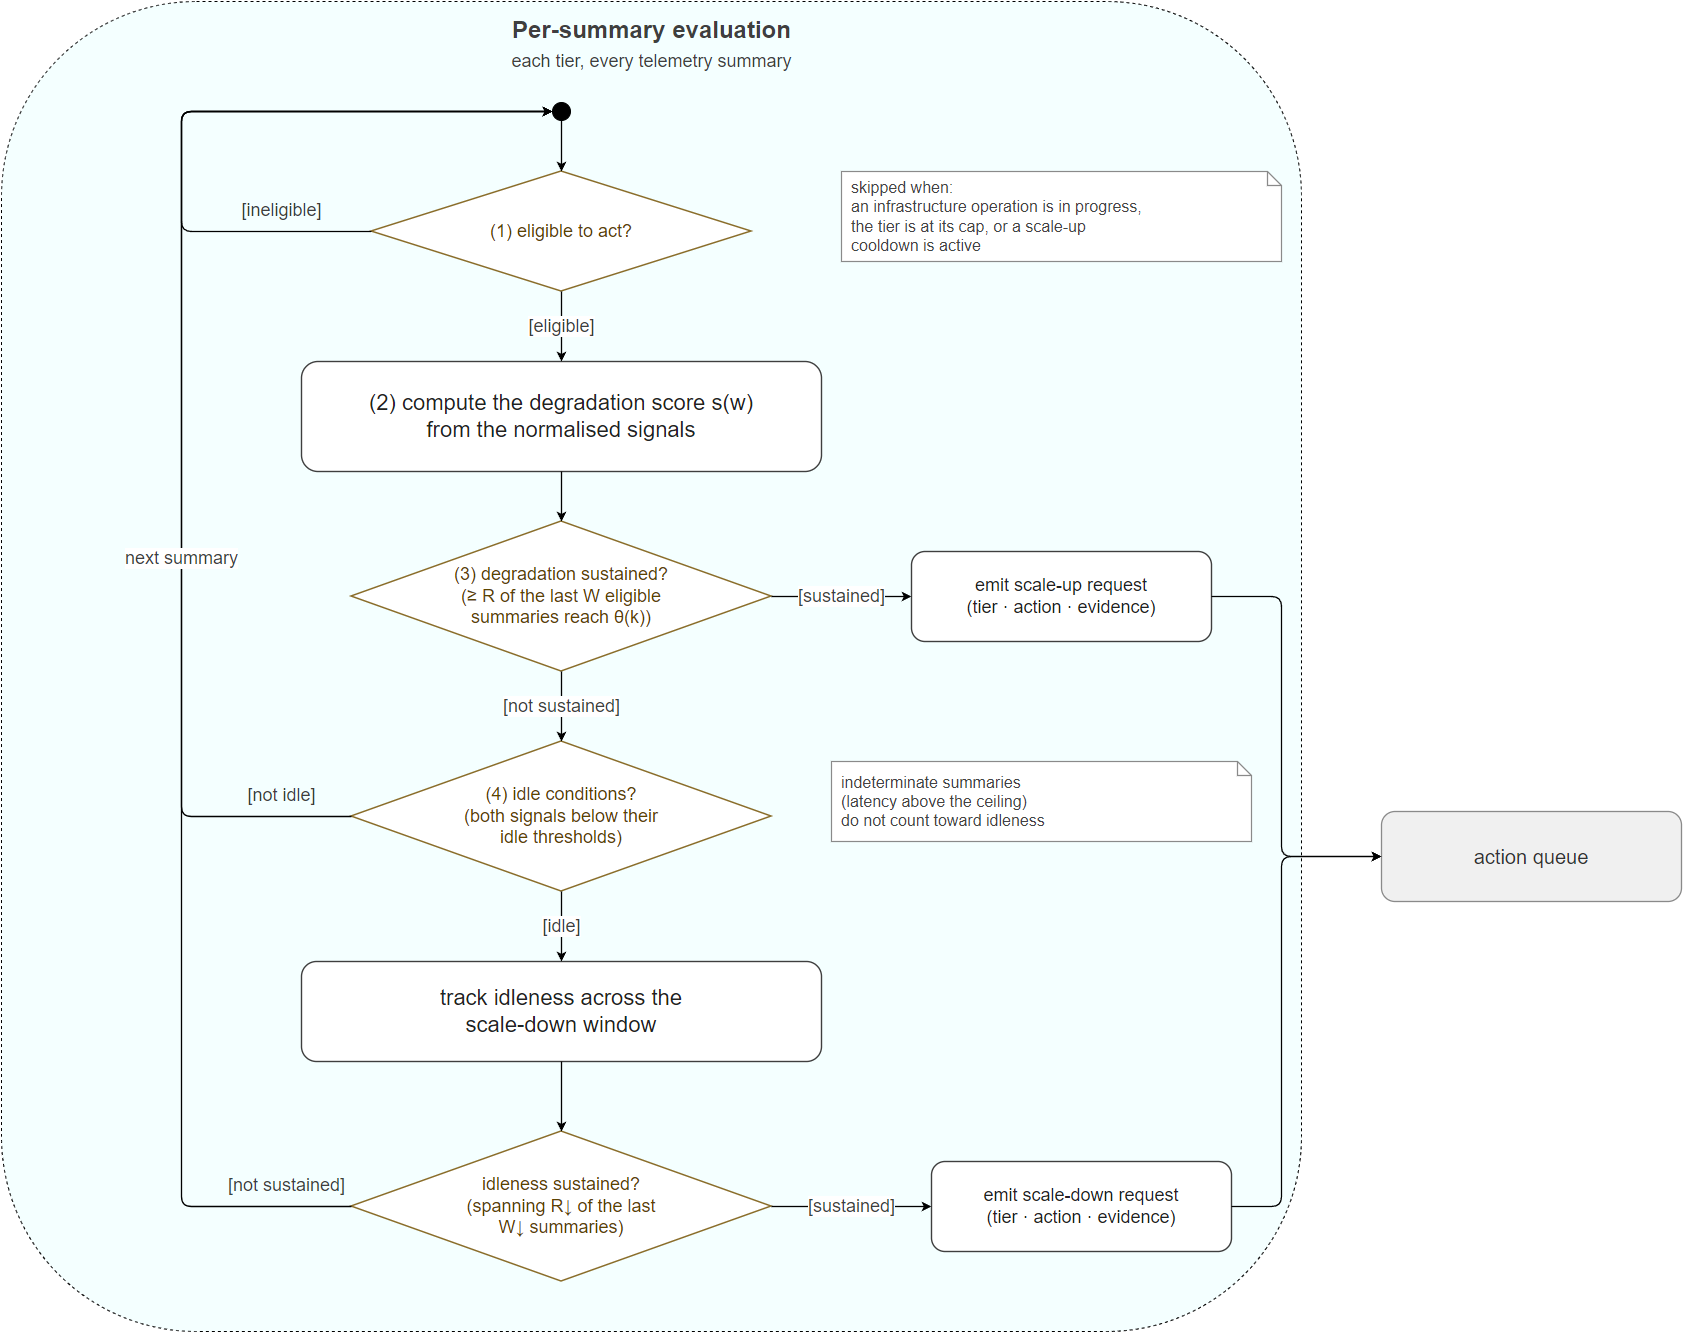

The diagram above was exported from draw.io. Its source (the exported page's mxGraphModel, read from the mxfile embedded in the PNG):
<mxGraphModel dx="1726" dy="1780" grid="1" gridSize="10" guides="1" tooltips="1" connect="1" arrows="1" fold="1" page="1" pageScale="1" pageWidth="2160" pageHeight="1440" background="#FFFFFF" math="0" shadow="0">
  <root>
    <mxCell id="0" />
    <mxCell id="1" parent="0" />
    <mxCell id="3" parent="1" style="rounded=1;whiteSpace=wrap;html=1;dashed=1;fillColor=#F4FFFF;genre=process;fontFamily=Helvetica;fontSize=18;" value="" vertex="1">
      <mxGeometry height="1330" width="1300" x="440" y="70" as="geometry" />
    </mxCell>
    <mxCell id="4" parent="1" style="text;html=1;align=center;verticalAlign=middle;fontFamily=Helvetica;fontSize=24;fontStyle=1;fontColor=#3F3F3F;" value="Per-summary evaluation" vertex="1">
      <mxGeometry height="38" width="1300" x="440" y="80" as="geometry" />
    </mxCell>
    <mxCell id="5" parent="1" style="text;html=1;align=center;verticalAlign=middle;fontFamily=Helvetica;fontSize=18;fontColor=#3F3F3F;" value="each tier, every telemetry summary" vertex="1">
      <mxGeometry height="28" width="1300" x="440" y="116" as="geometry" />
    </mxCell>
    <mxCell id="6" parent="1" style="ellipse;whiteSpace=wrap;html=1;fillColor=#000000;strokeColor=#000000;fontFamily=Helvetica;" value="" vertex="1">
      <mxGeometry height="18" width="18" x="991" y="171" as="geometry" />
    </mxCell>
    <mxCell id="7" parent="1" style="rhombus;whiteSpace=wrap;html=1;fillColor=#FFFFFF;strokeColor=#8A6D2A;strokeWidth=1.5;fontFamily=Helvetica;fontSize=18;fontColor=#5C4400;" value="(1) eligible to act?" vertex="1">
      <mxGeometry height="120" width="380" x="810" y="240" as="geometry" />
    </mxCell>
    <mxCell id="8" parent="1" style="shape=note;whiteSpace=wrap;html=1;size=14;fillColor=#FFFFFF;strokeColor=#8A8A8A;strokeWidth=1.2;fontFamily=Helvetica;fontSize=16;fontColor=#444444;align=left;spacingLeft=8;" value="skipped when:&lt;br&gt;an infrastructure operation is in progress,&lt;br&gt;the tier is at its cap, or a scale-up&lt;br&gt;cooldown is active" vertex="1">
      <mxGeometry height="90" width="440" x="1280" y="240" as="geometry" />
    </mxCell>
    <mxCell id="9" parent="1" style="rounded=1;whiteSpace=wrap;html=1;fillColor=#FFFFFF;strokeColor=#3F3F3F;strokeWidth=1.4;fontFamily=Helvetica;fontSize=22;fontColor=#222222;" value="(2) compute the degradation score s(w)&lt;br&gt;from the normalised signals" vertex="1">
      <mxGeometry height="110" width="520" x="740" y="430" as="geometry" />
    </mxCell>
    <mxCell id="10" parent="1" style="rhombus;whiteSpace=wrap;html=1;fillColor=#FFFFFF;strokeColor=#8A6D2A;strokeWidth=1.5;fontFamily=Helvetica;fontSize=18;fontColor=#5C4400;" value="(3) degradation sustained?&lt;br&gt;(≥ R of the last W eligible&lt;br&gt;summaries reach θ(k))" vertex="1">
      <mxGeometry height="150" width="420" x="790" y="590" as="geometry" />
    </mxCell>
    <mxCell id="11" parent="1" style="rounded=1;whiteSpace=wrap;html=1;fillColor=#FFFFFF;strokeColor=#3F3F3F;strokeWidth=1.4;fontFamily=Helvetica;fontSize=18;fontColor=#222222;" value="emit scale-up request&lt;br&gt;(tier · action · evidence)" vertex="1">
      <mxGeometry height="90" width="300" x="1350" y="620" as="geometry" />
    </mxCell>
    <mxCell id="12" parent="1" style="rhombus;whiteSpace=wrap;html=1;fillColor=#FFFFFF;strokeColor=#8A6D2A;strokeWidth=1.5;fontFamily=Helvetica;fontSize=18;fontColor=#5C4400;" value="(4) idle conditions?&lt;br&gt;(both signals below their&lt;br&gt;idle thresholds)" vertex="1">
      <mxGeometry height="150" width="420" x="790" y="810" as="geometry" />
    </mxCell>
    <mxCell id="13" parent="1" style="shape=note;whiteSpace=wrap;html=1;size=14;fillColor=#FFFFFF;strokeColor=#8A8A8A;strokeWidth=1.2;fontFamily=Helvetica;fontSize=16;fontColor=#444444;align=left;spacingLeft=8;" value="indeterminate summaries&lt;br&gt;(latency above the ceiling)&lt;br&gt;do not count toward idleness" vertex="1">
      <mxGeometry height="80" width="420" x="1270" y="830" as="geometry" />
    </mxCell>
    <mxCell id="14" parent="1" style="rounded=1;whiteSpace=wrap;html=1;fillColor=#FFFFFF;strokeColor=#3F3F3F;strokeWidth=1.4;fontFamily=Helvetica;fontSize=22;fontColor=#222222;" value="track idleness across the&lt;br&gt;scale-down window" vertex="1">
      <mxGeometry height="100" width="520" x="740" y="1030" as="geometry" />
    </mxCell>
    <mxCell id="15" parent="1" style="rhombus;whiteSpace=wrap;html=1;fillColor=#FFFFFF;strokeColor=#8A6D2A;strokeWidth=1.5;fontFamily=Helvetica;fontSize=18;fontColor=#5C4400;" value="idleness sustained?&lt;br&gt;(spanning R↓ of the last&lt;br&gt;W↓ summaries)" vertex="1">
      <mxGeometry height="150" width="420" x="790" y="1200" as="geometry" />
    </mxCell>
    <mxCell id="16" parent="1" style="rounded=1;whiteSpace=wrap;html=1;fillColor=#FFFFFF;strokeColor=#3F3F3F;strokeWidth=1.4;fontFamily=Helvetica;fontSize=18;fontColor=#222222;" value="emit scale-down request&lt;br&gt;(tier · action · evidence)" vertex="1">
      <mxGeometry height="90" width="300" x="1370" y="1230" as="geometry" />
    </mxCell>
    <mxCell id="17" parent="1" style="rounded=1;whiteSpace=wrap;html=1;fillColor=#F0F0F0;strokeColor=#8A8A8A;strokeWidth=1.3;fontFamily=Helvetica;fontSize=20;fontColor=#333333;" value="action queue" vertex="1">
      <mxGeometry height="90" width="300" x="1820" y="880" as="geometry" />
    </mxCell>
    <mxCell id="18" edge="1" parent="1" source="6" style="edgeStyle=orthogonalEdgeStyle;rounded=1;html=1;endArrow=classic;startArrow=none;strokeColor=#000000;strokeWidth=1.3;fontFamily=Helvetica;fontSize=18;fontColor=#3F3F3F;labelBackgroundColor=#FFFFFF;" target="7" value="">
      <mxGeometry relative="1" as="geometry" />
    </mxCell>
    <mxCell id="19" edge="1" parent="1" source="7" style="edgeStyle=orthogonalEdgeStyle;rounded=1;html=1;endArrow=classic;startArrow=none;strokeColor=#000000;strokeWidth=1.3;fontFamily=Helvetica;fontSize=18;fontColor=#3F3F3F;labelBackgroundColor=#FFFFFF;" target="9" value="[eligible]">
      <mxGeometry relative="1" as="geometry" />
    </mxCell>
    <mxCell id="20" edge="1" parent="1" source="9" style="edgeStyle=orthogonalEdgeStyle;rounded=1;html=1;endArrow=classic;startArrow=none;strokeColor=#000000;strokeWidth=1.3;fontFamily=Helvetica;fontSize=18;fontColor=#3F3F3F;labelBackgroundColor=#FFFFFF;" target="10" value="">
      <mxGeometry relative="1" as="geometry" />
    </mxCell>
    <mxCell id="21" edge="1" parent="1" source="10" style="edgeStyle=orthogonalEdgeStyle;rounded=1;html=1;endArrow=classic;startArrow=none;strokeColor=#000000;strokeWidth=1.3;fontFamily=Helvetica;fontSize=18;fontColor=#3F3F3F;labelBackgroundColor=#FFFFFF;" target="11" value="[sustained]">
      <mxGeometry relative="1" as="geometry" />
    </mxCell>
    <mxCell id="22" edge="1" parent="1" source="10" style="edgeStyle=orthogonalEdgeStyle;rounded=1;html=1;endArrow=classic;startArrow=none;strokeColor=#000000;strokeWidth=1.3;fontFamily=Helvetica;fontSize=18;fontColor=#3F3F3F;labelBackgroundColor=#FFFFFF;" target="12" value="[not sustained]">
      <mxGeometry relative="1" as="geometry" />
    </mxCell>
    <mxCell id="23" edge="1" parent="1" source="12" style="edgeStyle=orthogonalEdgeStyle;rounded=1;html=1;endArrow=classic;startArrow=none;strokeColor=#000000;strokeWidth=1.3;fontFamily=Helvetica;fontSize=18;fontColor=#3F3F3F;labelBackgroundColor=#FFFFFF;" target="14" value="[idle]">
      <mxGeometry relative="1" as="geometry" />
    </mxCell>
    <mxCell id="24" edge="1" parent="1" source="14" style="edgeStyle=orthogonalEdgeStyle;rounded=1;html=1;endArrow=classic;startArrow=none;strokeColor=#000000;strokeWidth=1.3;fontFamily=Helvetica;fontSize=18;fontColor=#3F3F3F;labelBackgroundColor=#FFFFFF;" target="15" value="">
      <mxGeometry relative="1" as="geometry" />
    </mxCell>
    <mxCell id="25" edge="1" parent="1" source="15" style="edgeStyle=orthogonalEdgeStyle;rounded=1;html=1;endArrow=classic;startArrow=none;strokeColor=#000000;strokeWidth=1.3;fontFamily=Helvetica;fontSize=18;fontColor=#3F3F3F;labelBackgroundColor=#FFFFFF;" target="16" value="[sustained]">
      <mxGeometry relative="1" as="geometry" />
    </mxCell>
    <mxCell id="26" edge="1" parent="1" source="11" style="edgeStyle=orthogonalEdgeStyle;rounded=1;html=1;endArrow=classic;startArrow=none;strokeColor=#000000;strokeWidth=1.3;fontFamily=Helvetica;fontSize=18;fontColor=#3F3F3F;labelBackgroundColor=#FFFFFF;" target="17" value="">
      <mxGeometry relative="1" as="geometry">
        <Array as="points">
          <mxPoint x="1720" y="665" />
          <mxPoint x="1720" y="925" />
        </Array>
      </mxGeometry>
    </mxCell>
    <mxCell id="27" edge="1" parent="1" source="16" style="edgeStyle=orthogonalEdgeStyle;rounded=1;html=1;endArrow=classic;startArrow=none;strokeColor=#000000;strokeWidth=1.3;fontFamily=Helvetica;fontSize=18;fontColor=#3F3F3F;labelBackgroundColor=#FFFFFF;" target="17" value="">
      <mxGeometry relative="1" as="geometry">
        <Array as="points">
          <mxPoint x="1720" y="1275" />
          <mxPoint x="1720" y="925" />
        </Array>
      </mxGeometry>
    </mxCell>
    <mxCell id="28" edge="1" parent="1" source="7" style="edgeStyle=orthogonalEdgeStyle;rounded=1;html=1;endArrow=classic;startArrow=none;strokeColor=#000000;strokeWidth=1.3;fontFamily=Helvetica;fontSize=18;fontColor=#3F3F3F;labelBackgroundColor=#FFFFFF;" target="6" value="">
      <mxGeometry relative="1" as="geometry">
        <Array as="points">
          <mxPoint x="620" y="300" />
          <mxPoint x="620" y="180" />
        </Array>
      </mxGeometry>
    </mxCell>
    <mxCell id="29" edge="1" parent="1" source="12" style="edgeStyle=orthogonalEdgeStyle;rounded=1;html=1;endArrow=classic;startArrow=none;strokeColor=#000000;strokeWidth=1.3;fontFamily=Helvetica;fontSize=18;fontColor=#3F3F3F;labelBackgroundColor=#FFFFFF;" target="6" value="">
      <mxGeometry relative="1" as="geometry">
        <Array as="points">
          <mxPoint x="620" y="885" />
          <mxPoint x="620" y="180" />
        </Array>
      </mxGeometry>
    </mxCell>
    <mxCell id="30" edge="1" parent="1" source="15" style="edgeStyle=orthogonalEdgeStyle;rounded=1;html=1;endArrow=classic;startArrow=none;strokeColor=#000000;strokeWidth=1.3;fontFamily=Helvetica;fontSize=18;fontColor=#3F3F3F;labelBackgroundColor=#FFFFFF;" target="6" value="next summary">
      <mxGeometry relative="1" as="geometry">
        <Array as="points">
          <mxPoint x="620" y="1275" />
          <mxPoint x="620" y="180" />
        </Array>
      </mxGeometry>
    </mxCell>
    <mxCell id="31" parent="1" style="text;html=1;align=center;verticalAlign=middle;fontFamily=Helvetica;fontSize=18;fontColor=#3F3F3F;" value="[ineligible]" vertex="1">
      <mxGeometry height="26" width="160" x="640" y="266" as="geometry" />
    </mxCell>
    <mxCell id="32" parent="1" style="text;html=1;align=center;verticalAlign=middle;fontFamily=Helvetica;fontSize=18;fontColor=#3F3F3F;" value="[not idle]" vertex="1">
      <mxGeometry height="26" width="160" x="640" y="851" as="geometry" />
    </mxCell>
    <mxCell id="33" parent="1" style="text;html=1;align=center;verticalAlign=middle;fontFamily=Helvetica;fontSize=18;fontColor=#3F3F3F;" value="[not sustained]" vertex="1">
      <mxGeometry height="26" width="170" x="640" y="1241" as="geometry" />
    </mxCell>
  </root>
</mxGraphModel>